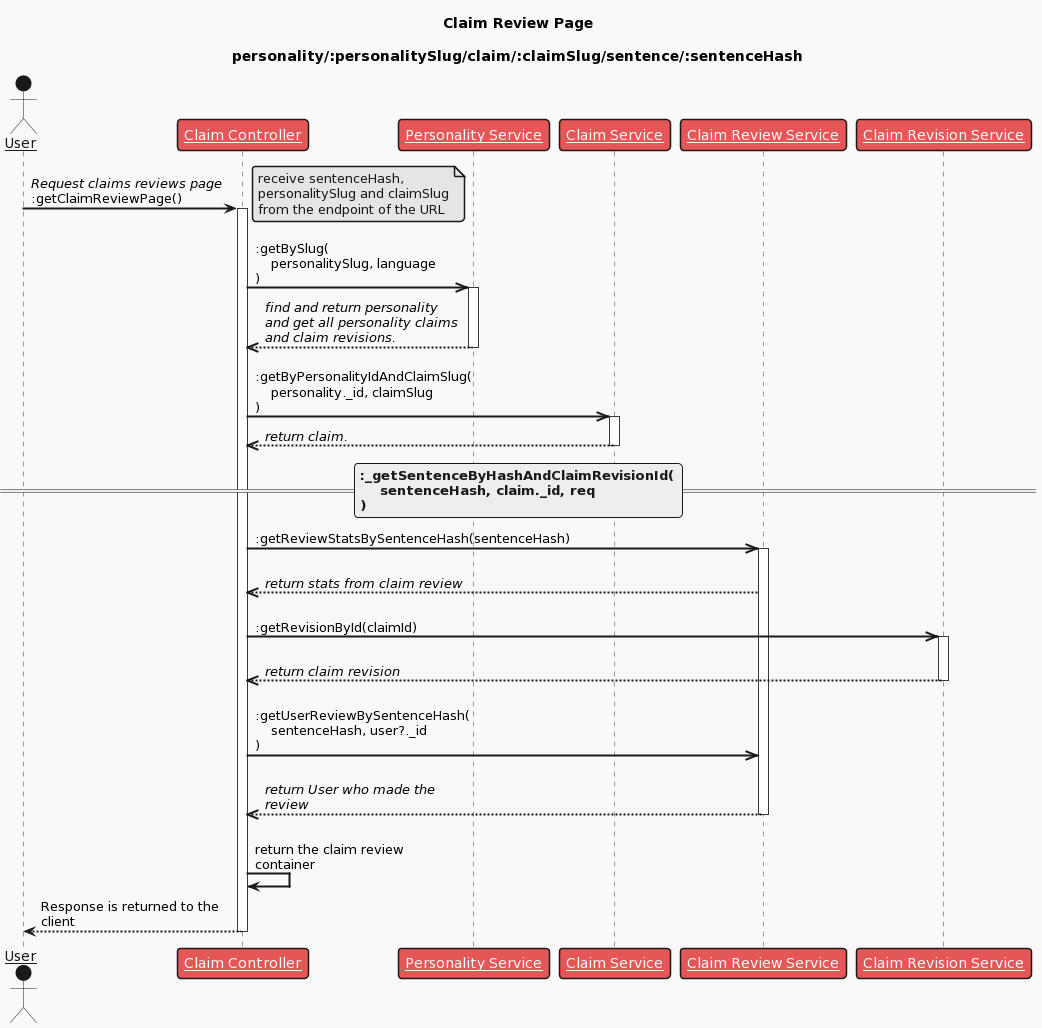

The diagram above was rendered by PlantUML. Its source (embedded in the PNG):
@startuml
skinparam sequenceArrowThickness 2
skinparam roundcorner 20
skinparam maxmessagesize 200
skinparam sequenceParticipant underline
/'skinparam backgroundColor #fbfbfb

skinparam sequence {
ArrowColor #b02c2c
ActorBorderColor #b02c2c
LifeLineBorderColor #b02c2c

ParticipantBorderColor #b02c2c
ParticipantBackgroundColor #f8ffcb
ParticipantFontSize 16
ParticipantFontColor #000

ActorBackgroundColor #f8ffcb
ActorFontColor #000
ActorFontSize 20
}'/

!theme mars

title Claim Review Page\n\npersonality/:personalitySlug/claim/:claimSlug/sentence/:sentenceHash

actor User
participant "Claim Controller" as A
participant "Personality Service" as B
participant "Claim Service" as C
participant "Claim Review Service" as D
participant "Claim Revision Service" as E

User -> A ++: //Request claims reviews page// :getClaimReviewPage()
note right
  receive sentenceHash,
  personalitySlug and claimSlug
  from the endpoint of the URL
end note

||10||
A ->> B ++: :getBySlug(\n    personalitySlug, language\n)
B -->> A --: //find and return personality and get all personality claims and claim revisions.//
||10||
A ->> C ++: :getByPersonalityIdAndClaimSlug(\n    personality._id, claimSlug\n)
C -->> A --: //return claim.//
== :_getSentenceByHashAndClaimRevisionId(\n    sentenceHash, claim._id, req\n) ==
A ->> D ++: :getReviewStatsBySentenceHash(sentenceHash)
||15||
D -->> A: //return stats from claim review//
||15||
A ->> E ++: :getRevisionById(claimId)
||15||
E -->> A --: //return claim revision//
||15||
A ->> D: :getUserReviewBySentenceHash(\n    sentenceHash, user?._id\n)
||15||
D -->> A --: //return User who made the review//
||15||
A -> A: return the claim review container

A --> User --: Response is returned to the client
@enduml